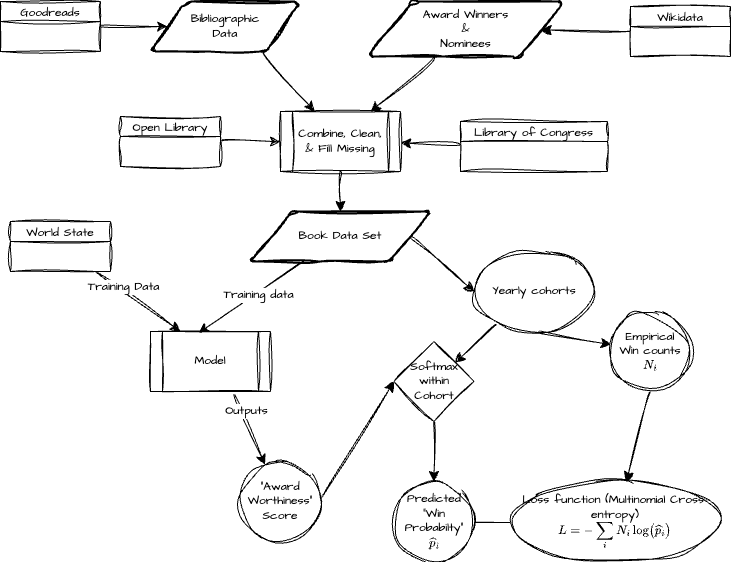

The diagram above was exported from draw.io. Its source (the exported page's mxGraphModel, read from the mxfile embedded in the PNG):
<mxGraphModel dx="946" dy="731" grid="1" gridSize="10" guides="1" tooltips="1" connect="1" arrows="1" fold="1" page="1" pageScale="1" pageWidth="826" pageHeight="1169" background="none" math="1" shadow="0">
  <root>
    <mxCell id="0" />
    <mxCell id="1" parent="0" />
    <mxCell id="1W3b3c9c0iF8S0SqJw5X-113" style="edgeStyle=none;curved=1;rounded=0;sketch=1;hachureGap=4;jiggle=2;curveFitting=1;orthogonalLoop=1;jettySize=auto;html=1;exitX=0.75;exitY=1;exitDx=0;exitDy=0;fontFamily=Architects Daughter;fontSource=https%3A%2F%2Ffonts.googleapis.com%2Fcss%3Ffamily%3DArchitects%2BDaughter;fontSize=12;startSize=8;endSize=8;" parent="1" source="1W3b3c9c0iF8S0SqJw5X-99" target="1W3b3c9c0iF8S0SqJw5X-112" edge="1">
      <mxGeometry relative="1" as="geometry" />
    </mxCell>
    <mxCell id="1W3b3c9c0iF8S0SqJw5X-99" value="Bibliographic&lt;div&gt;Data&lt;/div&gt;" style="shape=parallelogram;html=1;strokeWidth=2;perimeter=parallelogramPerimeter;whiteSpace=wrap;rounded=1;arcSize=12;size=0.23;sketch=1;hachureGap=4;jiggle=2;curveFitting=1;fontFamily=Architects Daughter;fontSource=https%3A%2F%2Ffonts.googleapis.com%2Fcss%3Ffamily%3DArchitects%2BDaughter;" parent="1" vertex="1">
      <mxGeometry x="210" y="50" width="150" height="50" as="geometry" />
    </mxCell>
    <mxCell id="1W3b3c9c0iF8S0SqJw5X-110" style="edgeStyle=none;curved=1;rounded=0;sketch=1;hachureGap=4;jiggle=2;curveFitting=1;orthogonalLoop=1;jettySize=auto;html=1;fontFamily=Architects Daughter;fontSource=https%3A%2F%2Ffonts.googleapis.com%2Fcss%3Ffamily%3DArchitects%2BDaughter;fontSize=12;startSize=8;endSize=8;" parent="1" source="1W3b3c9c0iF8S0SqJw5X-101" target="1W3b3c9c0iF8S0SqJw5X-99" edge="1">
      <mxGeometry relative="1" as="geometry" />
    </mxCell>
    <mxCell id="1W3b3c9c0iF8S0SqJw5X-101" value="Goodreads" style="swimlane;fontStyle=0;childLayout=stackLayout;horizontal=1;startSize=20;fillColor=#ffffff;horizontalStack=0;resizeParent=1;resizeParentMax=0;resizeLast=0;collapsible=0;marginBottom=0;swimlaneFillColor=#ffffff;sketch=1;hachureGap=4;jiggle=2;curveFitting=1;fontFamily=Architects Daughter;fontSource=https%3A%2F%2Ffonts.googleapis.com%2Fcss%3Ffamily%3DArchitects%2BDaughter;" parent="1" vertex="1">
      <mxGeometry x="60" y="50" width="100" height="50" as="geometry" />
    </mxCell>
    <mxCell id="1W3b3c9c0iF8S0SqJw5X-115" style="edgeStyle=none;curved=1;rounded=0;sketch=1;hachureGap=4;jiggle=2;curveFitting=1;orthogonalLoop=1;jettySize=auto;html=1;fontFamily=Architects Daughter;fontSource=https%3A%2F%2Ffonts.googleapis.com%2Fcss%3Ffamily%3DArchitects%2BDaughter;fontSize=12;startSize=8;endSize=8;" parent="1" source="1W3b3c9c0iF8S0SqJw5X-102" target="1W3b3c9c0iF8S0SqJw5X-112" edge="1">
      <mxGeometry relative="1" as="geometry" />
    </mxCell>
    <mxCell id="1W3b3c9c0iF8S0SqJw5X-102" value="Open Library" style="swimlane;fontStyle=0;childLayout=stackLayout;horizontal=1;startSize=20;fillColor=#ffffff;horizontalStack=0;resizeParent=1;resizeParentMax=0;resizeLast=0;collapsible=0;marginBottom=0;swimlaneFillColor=#ffffff;sketch=1;hachureGap=4;jiggle=2;curveFitting=1;fontFamily=Architects Daughter;fontSource=https%3A%2F%2Ffonts.googleapis.com%2Fcss%3Ffamily%3DArchitects%2BDaughter;" parent="1" vertex="1">
      <mxGeometry x="180" y="165" width="100" height="50" as="geometry" />
    </mxCell>
    <mxCell id="1W3b3c9c0iF8S0SqJw5X-116" style="edgeStyle=none;curved=1;rounded=0;sketch=1;hachureGap=4;jiggle=2;curveFitting=1;orthogonalLoop=1;jettySize=auto;html=1;fontFamily=Architects Daughter;fontSource=https%3A%2F%2Ffonts.googleapis.com%2Fcss%3Ffamily%3DArchitects%2BDaughter;fontSize=12;startSize=8;endSize=8;" parent="1" source="1W3b3c9c0iF8S0SqJw5X-103" target="1W3b3c9c0iF8S0SqJw5X-112" edge="1">
      <mxGeometry relative="1" as="geometry" />
    </mxCell>
    <mxCell id="1W3b3c9c0iF8S0SqJw5X-103" value="Library of Congress" style="swimlane;fontStyle=0;childLayout=stackLayout;horizontal=1;startSize=20;fillColor=#ffffff;horizontalStack=0;resizeParent=1;resizeParentMax=0;resizeLast=0;collapsible=0;marginBottom=0;swimlaneFillColor=#ffffff;sketch=1;hachureGap=4;jiggle=2;curveFitting=1;fontFamily=Architects Daughter;fontSource=https%3A%2F%2Ffonts.googleapis.com%2Fcss%3Ffamily%3DArchitects%2BDaughter;" parent="1" vertex="1">
      <mxGeometry x="520" y="170" width="147" height="50" as="geometry" />
    </mxCell>
    <mxCell id="1W3b3c9c0iF8S0SqJw5X-114" style="edgeStyle=none;curved=1;rounded=0;sketch=1;hachureGap=4;jiggle=2;curveFitting=1;orthogonalLoop=1;jettySize=auto;html=1;entryX=0.75;entryY=0;entryDx=0;entryDy=0;fontFamily=Architects Daughter;fontSource=https%3A%2F%2Ffonts.googleapis.com%2Fcss%3Ffamily%3DArchitects%2BDaughter;fontSize=12;startSize=8;endSize=8;" parent="1" source="1W3b3c9c0iF8S0SqJw5X-107" target="1W3b3c9c0iF8S0SqJw5X-112" edge="1">
      <mxGeometry relative="1" as="geometry" />
    </mxCell>
    <mxCell id="1W3b3c9c0iF8S0SqJw5X-107" value="Award Winners&lt;div&gt;&amp;amp;&lt;/div&gt;&lt;div&gt;Nominees&lt;/div&gt;" style="shape=parallelogram;html=1;strokeWidth=2;perimeter=parallelogramPerimeter;whiteSpace=wrap;rounded=1;arcSize=12;size=0.23;sketch=1;hachureGap=4;jiggle=2;curveFitting=1;fontFamily=Architects Daughter;fontSource=https%3A%2F%2Ffonts.googleapis.com%2Fcss%3Ffamily%3DArchitects%2BDaughter;" parent="1" vertex="1">
      <mxGeometry x="427" y="50" width="197" height="55" as="geometry" />
    </mxCell>
    <mxCell id="1W3b3c9c0iF8S0SqJw5X-111" style="edgeStyle=none;curved=1;rounded=0;sketch=1;hachureGap=4;jiggle=2;curveFitting=1;orthogonalLoop=1;jettySize=auto;html=1;fontFamily=Architects Daughter;fontSource=https%3A%2F%2Ffonts.googleapis.com%2Fcss%3Ffamily%3DArchitects%2BDaughter;fontSize=12;startSize=8;endSize=8;" parent="1" source="1W3b3c9c0iF8S0SqJw5X-108" target="1W3b3c9c0iF8S0SqJw5X-107" edge="1">
      <mxGeometry relative="1" as="geometry" />
    </mxCell>
    <mxCell id="1W3b3c9c0iF8S0SqJw5X-108" value="Wikidata" style="swimlane;fontStyle=0;childLayout=stackLayout;horizontal=1;startSize=20;fillColor=#ffffff;horizontalStack=0;resizeParent=1;resizeParentMax=0;resizeLast=0;collapsible=0;marginBottom=0;swimlaneFillColor=#ffffff;sketch=1;hachureGap=4;jiggle=2;curveFitting=1;fontFamily=Architects Daughter;fontSource=https%3A%2F%2Ffonts.googleapis.com%2Fcss%3Ffamily%3DArchitects%2BDaughter;" parent="1" vertex="1">
      <mxGeometry x="690" y="55" width="100" height="50" as="geometry" />
    </mxCell>
    <mxCell id="1W3b3c9c0iF8S0SqJw5X-118" style="edgeStyle=none;curved=1;rounded=0;sketch=1;hachureGap=4;jiggle=2;curveFitting=1;orthogonalLoop=1;jettySize=auto;html=1;entryX=0.5;entryY=0;entryDx=0;entryDy=0;fontFamily=Architects Daughter;fontSource=https%3A%2F%2Ffonts.googleapis.com%2Fcss%3Ffamily%3DArchitects%2BDaughter;fontSize=12;startSize=8;endSize=8;" parent="1" source="1W3b3c9c0iF8S0SqJw5X-112" target="1W3b3c9c0iF8S0SqJw5X-117" edge="1">
      <mxGeometry relative="1" as="geometry" />
    </mxCell>
    <mxCell id="1W3b3c9c0iF8S0SqJw5X-112" value="Combine, Clean,&lt;div&gt;&amp;amp; Fill Missing&lt;/div&gt;" style="shape=process;whiteSpace=wrap;html=1;backgroundOutline=1;sketch=1;hachureGap=4;jiggle=2;curveFitting=1;fontFamily=Architects Daughter;fontSource=https%3A%2F%2Ffonts.googleapis.com%2Fcss%3Ffamily%3DArchitects%2BDaughter;" parent="1" vertex="1">
      <mxGeometry x="340" y="160" width="120" height="60" as="geometry" />
    </mxCell>
    <mxCell id="1W3b3c9c0iF8S0SqJw5X-130" style="edgeStyle=none;curved=1;rounded=0;sketch=1;hachureGap=4;jiggle=2;curveFitting=1;orthogonalLoop=1;jettySize=auto;html=1;exitX=1;exitY=0.5;exitDx=0;exitDy=0;entryX=0;entryY=0.5;entryDx=0;entryDy=0;fontFamily=Architects Daughter;fontSource=https%3A%2F%2Ffonts.googleapis.com%2Fcss%3Ffamily%3DArchitects%2BDaughter;fontSize=12;startSize=8;endSize=8;" parent="1" source="1W3b3c9c0iF8S0SqJw5X-117" target="1W3b3c9c0iF8S0SqJw5X-129" edge="1">
      <mxGeometry relative="1" as="geometry" />
    </mxCell>
    <mxCell id="1W3b3c9c0iF8S0SqJw5X-117" value="Book Data Set" style="shape=parallelogram;html=1;strokeWidth=2;perimeter=parallelogramPerimeter;whiteSpace=wrap;rounded=1;arcSize=12;size=0.23;sketch=1;hachureGap=4;jiggle=2;curveFitting=1;fontFamily=Architects Daughter;fontSource=https%3A%2F%2Ffonts.googleapis.com%2Fcss%3Ffamily%3DArchitects%2BDaughter;" parent="1" vertex="1">
      <mxGeometry x="310" y="260" width="180" height="50" as="geometry" />
    </mxCell>
    <mxCell id="1W3b3c9c0iF8S0SqJw5X-127" style="edgeStyle=none;curved=1;rounded=0;sketch=1;hachureGap=4;jiggle=2;curveFitting=1;orthogonalLoop=1;jettySize=auto;html=1;exitX=0.692;exitY=1.008;exitDx=0;exitDy=0;fontFamily=Architects Daughter;fontSource=https%3A%2F%2Ffonts.googleapis.com%2Fcss%3Ffamily%3DArchitects%2BDaughter;fontSize=12;startSize=8;endSize=8;exitPerimeter=0;" parent="1" source="1W3b3c9c0iF8S0SqJw5X-119" target="1W3b3c9c0iF8S0SqJw5X-126" edge="1">
      <mxGeometry relative="1" as="geometry" />
    </mxCell>
    <mxCell id="1W3b3c9c0iF8S0SqJw5X-128" value="Outputs" style="edgeLabel;html=1;align=center;verticalAlign=middle;resizable=0;points=[];fontSize=12;sketch=1;hachureGap=4;jiggle=2;curveFitting=1;fontFamily=Architects Daughter;fontSource=https%3A%2F%2Ffonts.googleapis.com%2Fcss%3Ffamily%3DArchitects%2BDaughter;" parent="1W3b3c9c0iF8S0SqJw5X-127" vertex="1" connectable="0">
      <mxGeometry x="-0.4667" y="4" relative="1" as="geometry">
        <mxPoint y="1" as="offset" />
      </mxGeometry>
    </mxCell>
    <mxCell id="1W3b3c9c0iF8S0SqJw5X-119" value="Model" style="shape=process;whiteSpace=wrap;html=1;backgroundOutline=1;sketch=1;hachureGap=4;jiggle=2;curveFitting=1;fontFamily=Architects Daughter;fontSource=https%3A%2F%2Ffonts.googleapis.com%2Fcss%3Ffamily%3DArchitects%2BDaughter;" parent="1" vertex="1">
      <mxGeometry x="210" y="380" width="120" height="60" as="geometry" />
    </mxCell>
    <mxCell id="1W3b3c9c0iF8S0SqJw5X-120" style="edgeStyle=none;curved=1;rounded=0;sketch=1;hachureGap=4;jiggle=2;curveFitting=1;orthogonalLoop=1;jettySize=auto;html=1;entryX=0.4;entryY=0.025;entryDx=0;entryDy=0;entryPerimeter=0;fontFamily=Architects Daughter;fontSource=https%3A%2F%2Ffonts.googleapis.com%2Fcss%3Ffamily%3DArchitects%2BDaughter;fontSize=12;startSize=8;endSize=8;" parent="1" source="1W3b3c9c0iF8S0SqJw5X-117" target="1W3b3c9c0iF8S0SqJw5X-119" edge="1">
      <mxGeometry relative="1" as="geometry" />
    </mxCell>
    <mxCell id="1W3b3c9c0iF8S0SqJw5X-121" value="Training data" style="edgeLabel;html=1;align=center;verticalAlign=middle;resizable=0;points=[];fontSize=12;sketch=1;hachureGap=4;jiggle=2;curveFitting=1;fontFamily=Architects Daughter;fontSource=https%3A%2F%2Ffonts.googleapis.com%2Fcss%3Ffamily%3DArchitects%2BDaughter;" parent="1W3b3c9c0iF8S0SqJw5X-120" vertex="1" connectable="0">
      <mxGeometry x="-0.103" y="2" relative="1" as="geometry">
        <mxPoint as="offset" />
      </mxGeometry>
    </mxCell>
    <mxCell id="1W3b3c9c0iF8S0SqJw5X-123" style="edgeStyle=none;curved=1;rounded=0;sketch=1;hachureGap=4;jiggle=2;curveFitting=1;orthogonalLoop=1;jettySize=auto;html=1;entryX=0.25;entryY=0;entryDx=0;entryDy=0;fontFamily=Architects Daughter;fontSource=https%3A%2F%2Ffonts.googleapis.com%2Fcss%3Ffamily%3DArchitects%2BDaughter;fontSize=12;startSize=8;endSize=8;" parent="1" source="1W3b3c9c0iF8S0SqJw5X-122" target="1W3b3c9c0iF8S0SqJw5X-119" edge="1">
      <mxGeometry relative="1" as="geometry" />
    </mxCell>
    <mxCell id="1W3b3c9c0iF8S0SqJw5X-124" value="Training Data" style="edgeLabel;html=1;align=center;verticalAlign=middle;resizable=0;points=[];fontSize=12;sketch=1;hachureGap=4;jiggle=2;curveFitting=1;fontFamily=Architects Daughter;fontSource=https%3A%2F%2Ffonts.googleapis.com%2Fcss%3Ffamily%3DArchitects%2BDaughter;" parent="1W3b3c9c0iF8S0SqJw5X-123" vertex="1" connectable="0">
      <mxGeometry x="-0.4075" y="3" relative="1" as="geometry">
        <mxPoint as="offset" />
      </mxGeometry>
    </mxCell>
    <mxCell id="1W3b3c9c0iF8S0SqJw5X-122" value="World State" style="swimlane;fontStyle=0;childLayout=stackLayout;horizontal=1;startSize=20;fillColor=#ffffff;horizontalStack=0;resizeParent=1;resizeParentMax=0;resizeLast=0;collapsible=0;marginBottom=0;swimlaneFillColor=#ffffff;sketch=1;hachureGap=4;jiggle=2;curveFitting=1;fontFamily=Architects Daughter;fontSource=https%3A%2F%2Ffonts.googleapis.com%2Fcss%3Ffamily%3DArchitects%2BDaughter;" parent="1" vertex="1">
      <mxGeometry x="70" y="270" width="100" height="50" as="geometry" />
    </mxCell>
    <mxCell id="1W3b3c9c0iF8S0SqJw5X-132" style="edgeStyle=none;curved=1;rounded=0;sketch=1;hachureGap=4;jiggle=2;curveFitting=1;orthogonalLoop=1;jettySize=auto;html=1;exitX=1;exitY=0.5;exitDx=0;exitDy=0;entryX=0;entryY=0.5;entryDx=0;entryDy=0;fontFamily=Architects Daughter;fontSource=https%3A%2F%2Ffonts.googleapis.com%2Fcss%3Ffamily%3DArchitects%2BDaughter;fontSize=12;startSize=8;endSize=8;" parent="1" source="1W3b3c9c0iF8S0SqJw5X-126" target="1W3b3c9c0iF8S0SqJw5X-131" edge="1">
      <mxGeometry relative="1" as="geometry" />
    </mxCell>
    <mxCell id="1W3b3c9c0iF8S0SqJw5X-126" value="&quot;Award Worthiness&quot;&lt;div&gt;Score&lt;/div&gt;" style="ellipse;whiteSpace=wrap;html=1;aspect=fixed;sketch=1;hachureGap=4;jiggle=2;curveFitting=1;fontFamily=Architects Daughter;fontSource=https%3A%2F%2Ffonts.googleapis.com%2Fcss%3Ffamily%3DArchitects%2BDaughter;" parent="1" vertex="1">
      <mxGeometry x="300" y="510" width="80" height="80" as="geometry" />
    </mxCell>
    <mxCell id="1W3b3c9c0iF8S0SqJw5X-133" style="edgeStyle=none;curved=1;rounded=0;sketch=1;hachureGap=4;jiggle=2;curveFitting=1;orthogonalLoop=1;jettySize=auto;html=1;fontFamily=Architects Daughter;fontSource=https%3A%2F%2Ffonts.googleapis.com%2Fcss%3Ffamily%3DArchitects%2BDaughter;fontSize=12;startSize=8;endSize=8;" parent="1" source="1W3b3c9c0iF8S0SqJw5X-129" target="1W3b3c9c0iF8S0SqJw5X-131" edge="1">
      <mxGeometry relative="1" as="geometry" />
    </mxCell>
    <mxCell id="1W3b3c9c0iF8S0SqJw5X-142" style="edgeStyle=none;curved=1;rounded=0;sketch=1;hachureGap=4;jiggle=2;curveFitting=1;orthogonalLoop=1;jettySize=auto;html=1;exitX=0.5;exitY=1;exitDx=0;exitDy=0;fontFamily=Architects Daughter;fontSource=https%3A%2F%2Ffonts.googleapis.com%2Fcss%3Ffamily%3DArchitects%2BDaughter;fontSize=12;startSize=8;endSize=8;" parent="1" source="1W3b3c9c0iF8S0SqJw5X-129" target="1W3b3c9c0iF8S0SqJw5X-141" edge="1">
      <mxGeometry relative="1" as="geometry" />
    </mxCell>
    <mxCell id="1W3b3c9c0iF8S0SqJw5X-129" value="Yearly cohorts" style="ellipse;whiteSpace=wrap;html=1;sketch=1;hachureGap=4;jiggle=2;curveFitting=1;fontFamily=Architects Daughter;fontSource=https%3A%2F%2Ffonts.googleapis.com%2Fcss%3Ffamily%3DArchitects%2BDaughter;" parent="1" vertex="1">
      <mxGeometry x="533.5" y="300" width="120" height="80" as="geometry" />
    </mxCell>
    <mxCell id="1W3b3c9c0iF8S0SqJw5X-135" style="edgeStyle=none;curved=1;rounded=0;sketch=1;hachureGap=4;jiggle=2;curveFitting=1;orthogonalLoop=1;jettySize=auto;html=1;entryX=0.5;entryY=0;entryDx=0;entryDy=0;fontFamily=Architects Daughter;fontSource=https%3A%2F%2Ffonts.googleapis.com%2Fcss%3Ffamily%3DArchitects%2BDaughter;fontSize=12;startSize=8;endSize=8;" parent="1" source="1W3b3c9c0iF8S0SqJw5X-131" target="1W3b3c9c0iF8S0SqJw5X-134" edge="1">
      <mxGeometry relative="1" as="geometry" />
    </mxCell>
    <mxCell id="1W3b3c9c0iF8S0SqJw5X-131" value="Softmax&lt;div&gt;within&lt;/div&gt;&lt;div&gt;Cohort&lt;/div&gt;" style="rhombus;whiteSpace=wrap;html=1;sketch=1;hachureGap=4;jiggle=2;curveFitting=1;fontFamily=Architects Daughter;fontSource=https%3A%2F%2Ffonts.googleapis.com%2Fcss%3Ffamily%3DArchitects%2BDaughter;" parent="1" vertex="1">
      <mxGeometry x="453.5" y="390" width="80" height="80" as="geometry" />
    </mxCell>
    <mxCell id="1W3b3c9c0iF8S0SqJw5X-138" style="edgeStyle=none;curved=1;rounded=0;sketch=1;hachureGap=4;jiggle=2;curveFitting=1;orthogonalLoop=1;jettySize=auto;html=1;exitX=0;exitY=0.5;exitDx=0;exitDy=0;entryX=1;entryY=0.5;entryDx=0;entryDy=0;fontFamily=Architects Daughter;fontSource=https%3A%2F%2Ffonts.googleapis.com%2Fcss%3Ffamily%3DArchitects%2BDaughter;fontSize=12;startSize=8;endSize=8;" parent="1" source="1W3b3c9c0iF8S0SqJw5X-134" target="1W3b3c9c0iF8S0SqJw5X-136" edge="1">
      <mxGeometry relative="1" as="geometry" />
    </mxCell>
    <mxCell id="1W3b3c9c0iF8S0SqJw5X-134" value="Predicted &quot;Win Probabilty&quot;&lt;div&gt;`\hat{p}_i`&lt;/div&gt;" style="ellipse;whiteSpace=wrap;html=1;aspect=fixed;sketch=1;hachureGap=4;jiggle=2;curveFitting=1;fontFamily=Architects Daughter;fontSource=https%3A%2F%2Ffonts.googleapis.com%2Fcss%3Ffamily%3DArchitects%2BDaughter;" parent="1" vertex="1">
      <mxGeometry x="453.5" y="530" width="80" height="80" as="geometry" />
    </mxCell>
    <mxCell id="1W3b3c9c0iF8S0SqJw5X-136" value="Loss function (Multinomial Cross-entropy)&lt;div&gt;`L = - \sum_i N_i \log(\hat{p}_i)`&lt;/div&gt;" style="ellipse;whiteSpace=wrap;html=1;sketch=1;hachureGap=4;jiggle=2;curveFitting=1;fontFamily=Architects Daughter;fontSource=https%3A%2F%2Ffonts.googleapis.com%2Fcss%3Ffamily%3DArchitects%2BDaughter;" parent="1" vertex="1">
      <mxGeometry x="570" y="530" width="210" height="80" as="geometry" />
    </mxCell>
    <mxCell id="1W3b3c9c0iF8S0SqJw5X-143" style="edgeStyle=none;curved=1;rounded=0;sketch=1;hachureGap=4;jiggle=2;curveFitting=1;orthogonalLoop=1;jettySize=auto;html=1;exitX=0.5;exitY=1;exitDx=0;exitDy=0;fontFamily=Architects Daughter;fontSource=https%3A%2F%2Ffonts.googleapis.com%2Fcss%3Ffamily%3DArchitects%2BDaughter;fontSize=12;startSize=8;endSize=8;" parent="1" source="1W3b3c9c0iF8S0SqJw5X-141" target="1W3b3c9c0iF8S0SqJw5X-136" edge="1">
      <mxGeometry relative="1" as="geometry" />
    </mxCell>
    <mxCell id="1W3b3c9c0iF8S0SqJw5X-141" value="Empirical&lt;div&gt;Win counts&lt;/div&gt;&lt;div&gt;`N_i`&lt;/div&gt;" style="ellipse;whiteSpace=wrap;html=1;aspect=fixed;sketch=1;hachureGap=4;jiggle=2;curveFitting=1;fontFamily=Architects Daughter;fontSource=https%3A%2F%2Ffonts.googleapis.com%2Fcss%3Ffamily%3DArchitects%2BDaughter;" parent="1" vertex="1">
      <mxGeometry x="670" y="360" width="80" height="80" as="geometry" />
    </mxCell>
  </root>
</mxGraphModel>